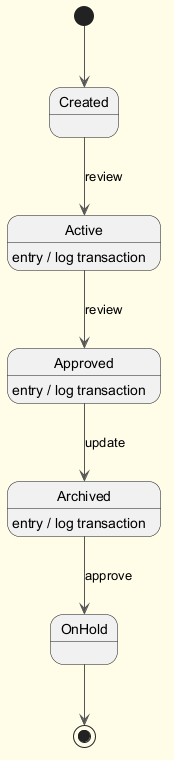

The diagram above was rendered by PlantUML. Its source (embedded in the PNG):
@startuml
skinparam backgroundColor #FFFDE7
skinparam classBackgroundColor #FFF9C4
skinparam classBorderColor #F57F17
skinparam ArrowColor #555555
[*] --> Created
Created --> Active : review
Active --> Approved : review
Active : entry / log transaction
Approved --> Archived : update
Approved : entry / log transaction
Archived --> OnHold : approve
Archived : entry / log transaction
OnHold --> [*]
@enduml